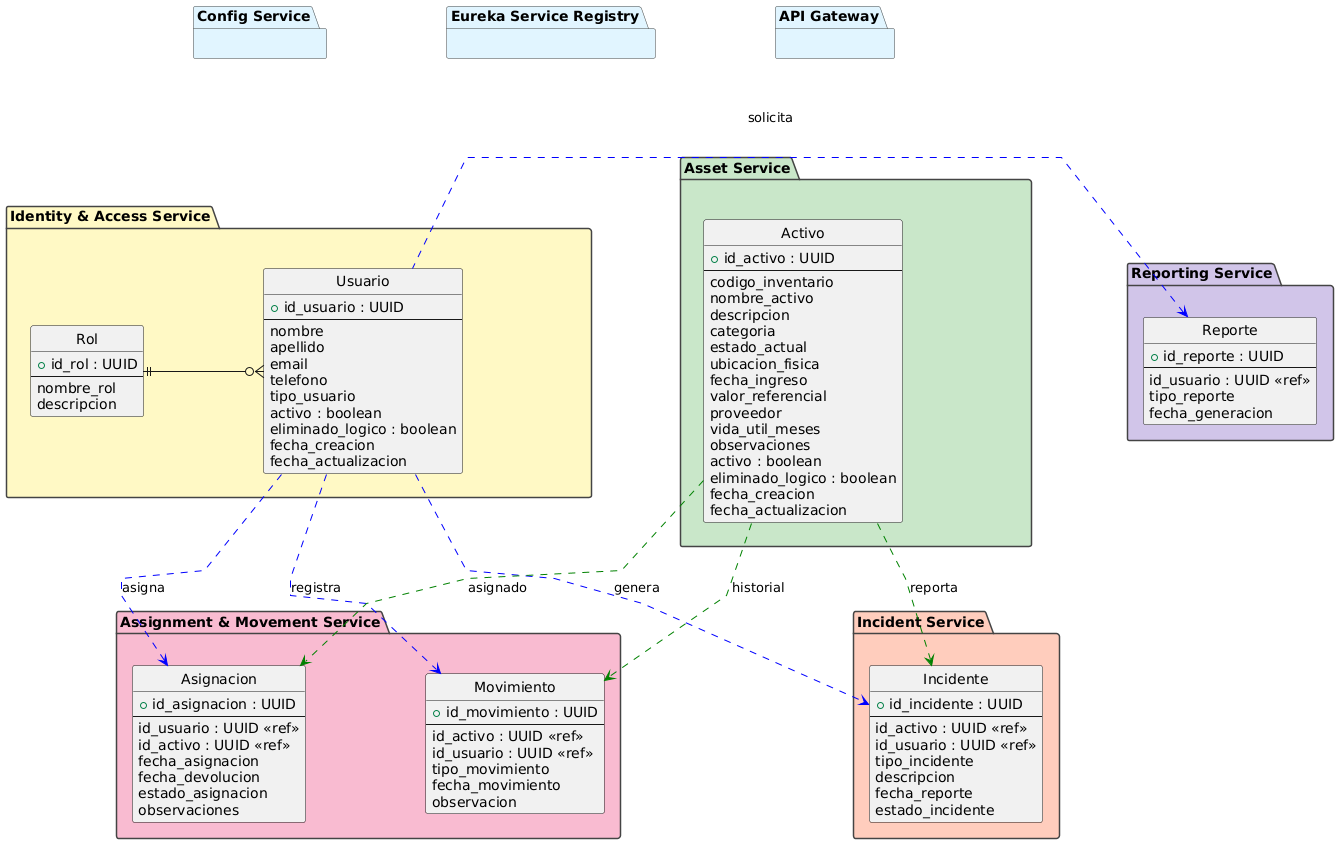

The diagram above was rendered by PlantUML. Its source (embedded in the PNG):
@startuml
' Configuración para evitar colisiones
skinparam linetype polyline
skinparam nodesep 120
skinparam ranksep 100
skinparam shadowing false
hide circle

' Estilos globales
skinparam package {
    BackgroundColor White
    BorderColor #444444
}

' ==================================================
' CAPA DE INFRAESTRUCTURA
' ==================================================
together {
  package "Config Service" #E1F5FE {}
  package "Eureka Service Registry" #E1F5FE {}
  package "API Gateway" #E1F5FE {}
}

' ==================================================
' CAPA DE DATOS MAESTROS (Core)
' ==================================================
together {
  package "Identity & Access Service" #FFF9C4 {
    entity Usuario {
      +id_usuario : UUID
      --
      nombre
      apellido
      email
      telefono
      tipo_usuario
      activo : boolean
      eliminado_logico : boolean
      fecha_creacion
      fecha_actualizacion
    }

    entity Rol {
      +id_rol : UUID
      --
      nombre_rol
      descripcion
    }

    Usuario }o-left-|| Rol
  }

  package "Asset Service" #C8E6C9 {
    entity Activo {
      +id_activo : UUID
      --
      codigo_inventario
      nombre_activo
      descripcion
      categoria
      estado_actual
      ubicacion_fisica
      fecha_ingreso
      valor_referencial
      proveedor
      vida_util_meses
      observaciones
      activo : boolean
      eliminado_logico : boolean
      fecha_creacion
      fecha_actualizacion
    }
  }
}

' ==================================================
' CAPA DE PROCESOS / TRANSACCIONES
' ==================================================
package "Assignment & Movement Service" #F8BBD0 {
  entity Asignacion {
    +id_asignacion : UUID
    --
    id_usuario : UUID <<ref>>
    id_activo : UUID <<ref>>
    fecha_asignacion
    fecha_devolucion
    estado_asignacion
    observaciones
  }

  entity Movimiento {
    +id_movimiento : UUID
    --
    id_activo : UUID <<ref>>
    id_usuario : UUID <<ref>>
    tipo_movimiento
    fecha_movimiento
    observacion
  }
}

package "Incident Service" #FFCCBC {
  entity Incidente {
    +id_incidente : UUID
    --
    id_activo : UUID <<ref>>
    id_usuario : UUID <<ref>>
    tipo_incidente
    descripcion
    fecha_reporte
    estado_incidente
  }
}

package "Reporting Service" #D1C4E9 {
  entity Reporte {
    +id_reporte : UUID
    --
    id_usuario : UUID <<ref>>
    tipo_reporte
    fecha_generacion
  }
}

' ==================================================
' RELACIONES (Organizadas para no tapar contenido)
' ==================================================

' Relaciones de Usuario
Usuario .[#blue]down.> Asignacion : "asigna"
Usuario .[#blue]down.> Movimiento : "registra"
Usuario .[#blue]down.> Incidente : "genera"
Usuario .[#blue]left.> Reporte : "solicita"

' Relaciones de Activo
Activo .[#green]down.> Asignacion : "asignado"
Activo .[#green]down.> Movimiento : "historial"
Activo .[#green]down.> Incidente : "reporta"

' Posicionamiento de infraestructura
"API Gateway" -[hidden]down- "Identity & Access Service"
"API Gateway" -[hidden]down- "Asset Service"
@enduml